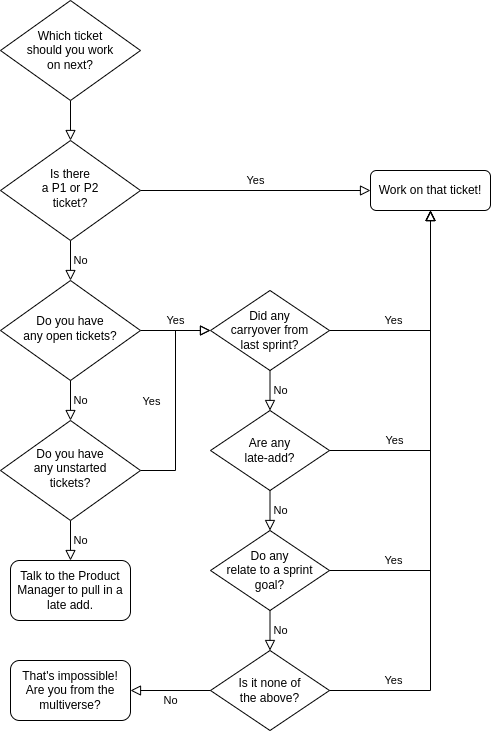

The diagram above was exported from draw.io. Its source (the exported page's mxGraphModel, read from the mxfile embedded in the PNG):
<mxGraphModel dx="776" dy="410" grid="1" gridSize="10" guides="1" tooltips="1" connect="1" arrows="1" fold="1" page="1" pageScale="1" pageWidth="827" pageHeight="1169" background="#ffffff" math="0" shadow="0">
  <root>
    <mxCell id="WIyWlLk6GJQsqaUBKTNV-0" />
    <mxCell id="WIyWlLk6GJQsqaUBKTNV-1" parent="WIyWlLk6GJQsqaUBKTNV-0" />
    <mxCell id="WIyWlLk6GJQsqaUBKTNV-2" value="" style="rounded=0;html=1;jettySize=auto;orthogonalLoop=1;fontSize=11;endArrow=block;endFill=0;endSize=8;strokeWidth=1;shadow=0;labelBackgroundColor=none;edgeStyle=orthogonalEdgeStyle;" parent="WIyWlLk6GJQsqaUBKTNV-1" source="-e1XkRgVHafDC9vOQ-H1-5" target="WIyWlLk6GJQsqaUBKTNV-6" edge="1">
      <mxGeometry relative="1" as="geometry">
        <mxPoint x="220" y="120" as="sourcePoint" />
      </mxGeometry>
    </mxCell>
    <mxCell id="WIyWlLk6GJQsqaUBKTNV-4" value="Yes" style="rounded=0;html=1;jettySize=auto;orthogonalLoop=1;fontSize=11;endArrow=block;endFill=0;endSize=8;strokeWidth=1;shadow=0;labelBackgroundColor=none;edgeStyle=orthogonalEdgeStyle;entryX=0;entryY=0.5;entryDx=0;entryDy=0;" parent="WIyWlLk6GJQsqaUBKTNV-1" source="WIyWlLk6GJQsqaUBKTNV-6" target="WIyWlLk6GJQsqaUBKTNV-7" edge="1">
      <mxGeometry y="10" relative="1" as="geometry">
        <mxPoint as="offset" />
        <mxPoint x="570" y="260" as="targetPoint" />
      </mxGeometry>
    </mxCell>
    <mxCell id="WIyWlLk6GJQsqaUBKTNV-5" value="No" style="edgeStyle=orthogonalEdgeStyle;rounded=0;html=1;jettySize=auto;orthogonalLoop=1;fontSize=11;endArrow=block;endFill=0;endSize=8;strokeWidth=1;shadow=0;labelBackgroundColor=none;" parent="WIyWlLk6GJQsqaUBKTNV-1" source="WIyWlLk6GJQsqaUBKTNV-6" target="WIyWlLk6GJQsqaUBKTNV-10" edge="1">
      <mxGeometry y="10" relative="1" as="geometry">
        <mxPoint as="offset" />
        <Array as="points" />
      </mxGeometry>
    </mxCell>
    <mxCell id="WIyWlLk6GJQsqaUBKTNV-6" value="Is there&lt;br&gt;a P1 or P2&lt;br&gt;ticket?" style="rhombus;whiteSpace=wrap;html=1;shadow=0;fontFamily=Helvetica;fontSize=12;align=center;strokeWidth=1;spacing=6;spacingTop=-4;" parent="WIyWlLk6GJQsqaUBKTNV-1" vertex="1">
      <mxGeometry x="150" y="170" width="140" height="100" as="geometry" />
    </mxCell>
    <mxCell id="WIyWlLk6GJQsqaUBKTNV-7" value="Work on that ticket!" style="rounded=1;whiteSpace=wrap;html=1;fontSize=12;glass=0;strokeWidth=1;shadow=0;" parent="WIyWlLk6GJQsqaUBKTNV-1" vertex="1">
      <mxGeometry x="520" y="200" width="120" height="40" as="geometry" />
    </mxCell>
    <mxCell id="WIyWlLk6GJQsqaUBKTNV-8" value="No" style="rounded=0;html=1;jettySize=auto;orthogonalLoop=1;fontSize=11;endArrow=block;endFill=0;endSize=8;strokeWidth=1;shadow=0;labelBackgroundColor=none;edgeStyle=orthogonalEdgeStyle;startArrow=none;" parent="WIyWlLk6GJQsqaUBKTNV-1" source="-e1XkRgVHafDC9vOQ-H1-13" target="WIyWlLk6GJQsqaUBKTNV-11" edge="1">
      <mxGeometry y="10" relative="1" as="geometry">
        <mxPoint as="offset" />
        <mxPoint x="220" y="480" as="sourcePoint" />
      </mxGeometry>
    </mxCell>
    <mxCell id="WIyWlLk6GJQsqaUBKTNV-9" value="Yes" style="edgeStyle=orthogonalEdgeStyle;rounded=0;html=1;jettySize=auto;orthogonalLoop=1;fontSize=11;endArrow=block;endFill=0;endSize=8;strokeWidth=1;shadow=0;labelBackgroundColor=none;" parent="WIyWlLk6GJQsqaUBKTNV-1" source="WIyWlLk6GJQsqaUBKTNV-10" target="-e1XkRgVHafDC9vOQ-H1-0" edge="1">
      <mxGeometry y="10" relative="1" as="geometry">
        <mxPoint as="offset" />
        <mxPoint x="320" y="330" as="targetPoint" />
      </mxGeometry>
    </mxCell>
    <mxCell id="WIyWlLk6GJQsqaUBKTNV-10" value="Do you have&lt;br&gt;any open tickets?" style="rhombus;whiteSpace=wrap;html=1;shadow=0;fontFamily=Helvetica;fontSize=12;align=center;strokeWidth=1;spacing=6;spacingTop=-4;" parent="WIyWlLk6GJQsqaUBKTNV-1" vertex="1">
      <mxGeometry x="150" y="310" width="140" height="100" as="geometry" />
    </mxCell>
    <mxCell id="WIyWlLk6GJQsqaUBKTNV-11" value="Talk to the Product Manager to pull in a late add." style="rounded=1;whiteSpace=wrap;html=1;fontSize=12;glass=0;strokeWidth=1;shadow=0;" parent="WIyWlLk6GJQsqaUBKTNV-1" vertex="1">
      <mxGeometry x="160" y="590" width="120" height="60" as="geometry" />
    </mxCell>
    <mxCell id="-e1XkRgVHafDC9vOQ-H1-0" value="Did any&lt;br&gt;carryover from&lt;br&gt;last sprint?" style="rhombus;whiteSpace=wrap;html=1;" parent="WIyWlLk6GJQsqaUBKTNV-1" vertex="1">
      <mxGeometry x="360" y="320" width="119" height="80" as="geometry" />
    </mxCell>
    <mxCell id="-e1XkRgVHafDC9vOQ-H1-3" value="Yes" style="rounded=0;html=1;jettySize=auto;orthogonalLoop=1;fontSize=11;endArrow=block;endFill=0;endSize=8;strokeWidth=1;shadow=0;labelBackgroundColor=none;edgeStyle=orthogonalEdgeStyle;" parent="WIyWlLk6GJQsqaUBKTNV-1" source="-e1XkRgVHafDC9vOQ-H1-0" target="WIyWlLk6GJQsqaUBKTNV-7" edge="1">
      <mxGeometry x="-0.4218" y="10" relative="1" as="geometry">
        <mxPoint as="offset" />
        <mxPoint x="280" y="210" as="sourcePoint" />
        <mxPoint x="660" y="210" as="targetPoint" />
      </mxGeometry>
    </mxCell>
    <mxCell id="-e1XkRgVHafDC9vOQ-H1-5" value="Which ticket&lt;br&gt;should you work&lt;br&gt;on next?" style="rhombus;whiteSpace=wrap;html=1;" parent="WIyWlLk6GJQsqaUBKTNV-1" vertex="1">
      <mxGeometry x="150" y="30" width="140" height="100" as="geometry" />
    </mxCell>
    <mxCell id="-e1XkRgVHafDC9vOQ-H1-8" value="Are any&lt;br&gt;late-add?" style="rhombus;whiteSpace=wrap;html=1;" parent="WIyWlLk6GJQsqaUBKTNV-1" vertex="1">
      <mxGeometry x="360" y="440" width="119" height="80" as="geometry" />
    </mxCell>
    <mxCell id="-e1XkRgVHafDC9vOQ-H1-9" value="Do any&lt;br&gt;relate to&amp;nbsp;a sprint goal?" style="rhombus;whiteSpace=wrap;html=1;" parent="WIyWlLk6GJQsqaUBKTNV-1" vertex="1">
      <mxGeometry x="360" y="560" width="119" height="80" as="geometry" />
    </mxCell>
    <mxCell id="-e1XkRgVHafDC9vOQ-H1-10" value="Is it none of&lt;br&gt;the above?" style="rhombus;whiteSpace=wrap;html=1;" parent="WIyWlLk6GJQsqaUBKTNV-1" vertex="1">
      <mxGeometry x="360" y="680" width="119" height="80" as="geometry" />
    </mxCell>
    <mxCell id="-e1XkRgVHafDC9vOQ-H1-14" value="Yes" style="edgeStyle=orthogonalEdgeStyle;rounded=0;html=1;jettySize=auto;orthogonalLoop=1;fontSize=11;endArrow=block;endFill=0;endSize=8;strokeWidth=1;shadow=0;labelBackgroundColor=none;entryX=0;entryY=0.5;entryDx=0;entryDy=0;" parent="WIyWlLk6GJQsqaUBKTNV-1" source="-e1XkRgVHafDC9vOQ-H1-13" target="-e1XkRgVHafDC9vOQ-H1-0" edge="1">
      <mxGeometry y="25" relative="1" as="geometry">
        <mxPoint x="1" y="1" as="offset" />
        <mxPoint x="280" y="330" as="sourcePoint" />
        <mxPoint x="420" y="330" as="targetPoint" />
      </mxGeometry>
    </mxCell>
    <mxCell id="-e1XkRgVHafDC9vOQ-H1-20" value="Yes" style="rounded=0;html=1;jettySize=auto;orthogonalLoop=1;fontSize=11;endArrow=block;endFill=0;endSize=8;strokeWidth=1;shadow=0;labelBackgroundColor=none;edgeStyle=orthogonalEdgeStyle;" parent="WIyWlLk6GJQsqaUBKTNV-1" source="-e1XkRgVHafDC9vOQ-H1-8" target="WIyWlLk6GJQsqaUBKTNV-7" edge="1">
      <mxGeometry x="-0.6199" y="10" relative="1" as="geometry">
        <mxPoint as="offset" />
        <mxPoint x="530" y="330" as="sourcePoint" />
        <mxPoint x="660" y="210" as="targetPoint" />
      </mxGeometry>
    </mxCell>
    <mxCell id="-e1XkRgVHafDC9vOQ-H1-21" value="Yes" style="rounded=0;html=1;jettySize=auto;orthogonalLoop=1;fontSize=11;endArrow=block;endFill=0;endSize=8;strokeWidth=1;shadow=0;labelBackgroundColor=none;edgeStyle=orthogonalEdgeStyle;" parent="WIyWlLk6GJQsqaUBKTNV-1" source="-e1XkRgVHafDC9vOQ-H1-9" target="WIyWlLk6GJQsqaUBKTNV-7" edge="1">
      <mxGeometry x="-0.7234" y="10" relative="1" as="geometry">
        <mxPoint as="offset" />
        <mxPoint x="530" y="450" as="sourcePoint" />
        <mxPoint x="720" y="230" as="targetPoint" />
      </mxGeometry>
    </mxCell>
    <mxCell id="-e1XkRgVHafDC9vOQ-H1-22" value="Yes" style="rounded=0;html=1;jettySize=auto;orthogonalLoop=1;fontSize=11;endArrow=block;endFill=0;endSize=8;strokeWidth=1;shadow=0;labelBackgroundColor=none;edgeStyle=orthogonalEdgeStyle;" parent="WIyWlLk6GJQsqaUBKTNV-1" source="-e1XkRgVHafDC9vOQ-H1-10" target="WIyWlLk6GJQsqaUBKTNV-7" edge="1">
      <mxGeometry x="-0.7786" y="10" relative="1" as="geometry">
        <mxPoint as="offset" />
        <mxPoint x="540" y="460" as="sourcePoint" />
        <mxPoint x="730" y="240" as="targetPoint" />
      </mxGeometry>
    </mxCell>
    <mxCell id="-e1XkRgVHafDC9vOQ-H1-13" value="Do you have&lt;br&gt;any unstarted&lt;br&gt;tickets?" style="rhombus;whiteSpace=wrap;html=1;shadow=0;fontFamily=Helvetica;fontSize=12;align=center;strokeWidth=1;spacing=6;spacingTop=-4;" parent="WIyWlLk6GJQsqaUBKTNV-1" vertex="1">
      <mxGeometry x="150" y="450" width="140" height="100" as="geometry" />
    </mxCell>
    <mxCell id="-e1XkRgVHafDC9vOQ-H1-24" value="No" style="rounded=0;html=1;jettySize=auto;orthogonalLoop=1;fontSize=11;endArrow=block;endFill=0;endSize=8;strokeWidth=1;shadow=0;labelBackgroundColor=none;edgeStyle=orthogonalEdgeStyle;startArrow=none;" parent="WIyWlLk6GJQsqaUBKTNV-1" source="WIyWlLk6GJQsqaUBKTNV-10" target="-e1XkRgVHafDC9vOQ-H1-13" edge="1">
      <mxGeometry y="10" relative="1" as="geometry">
        <mxPoint as="offset" />
        <mxPoint x="230" y="570" as="sourcePoint" />
        <mxPoint x="230" y="630" as="targetPoint" />
      </mxGeometry>
    </mxCell>
    <mxCell id="-e1XkRgVHafDC9vOQ-H1-30" value="That's impossible!&lt;br&gt;Are you from the multiverse?" style="rounded=1;whiteSpace=wrap;html=1;" parent="WIyWlLk6GJQsqaUBKTNV-1" vertex="1">
      <mxGeometry x="160" y="690" width="120" height="60" as="geometry" />
    </mxCell>
    <mxCell id="-e1XkRgVHafDC9vOQ-H1-32" value="No" style="rounded=0;html=1;jettySize=auto;orthogonalLoop=1;fontSize=11;endArrow=block;endFill=0;endSize=8;strokeWidth=1;shadow=0;labelBackgroundColor=none;edgeStyle=orthogonalEdgeStyle;startArrow=none;" parent="WIyWlLk6GJQsqaUBKTNV-1" source="-e1XkRgVHafDC9vOQ-H1-8" target="-e1XkRgVHafDC9vOQ-H1-9" edge="1">
      <mxGeometry y="10" relative="1" as="geometry">
        <mxPoint as="offset" />
        <mxPoint x="230" y="560" as="sourcePoint" />
        <mxPoint x="230" y="610" as="targetPoint" />
      </mxGeometry>
    </mxCell>
    <mxCell id="-e1XkRgVHafDC9vOQ-H1-33" value="No" style="rounded=0;html=1;jettySize=auto;orthogonalLoop=1;fontSize=11;endArrow=block;endFill=0;endSize=8;strokeWidth=1;shadow=0;labelBackgroundColor=none;edgeStyle=orthogonalEdgeStyle;startArrow=none;" parent="WIyWlLk6GJQsqaUBKTNV-1" source="-e1XkRgVHafDC9vOQ-H1-0" target="-e1XkRgVHafDC9vOQ-H1-8" edge="1">
      <mxGeometry y="10" relative="1" as="geometry">
        <mxPoint as="offset" />
        <mxPoint x="230" y="560" as="sourcePoint" />
        <mxPoint x="230" y="610" as="targetPoint" />
      </mxGeometry>
    </mxCell>
    <mxCell id="-e1XkRgVHafDC9vOQ-H1-34" value="No" style="rounded=0;html=1;jettySize=auto;orthogonalLoop=1;fontSize=11;endArrow=block;endFill=0;endSize=8;strokeWidth=1;shadow=0;labelBackgroundColor=none;edgeStyle=orthogonalEdgeStyle;startArrow=none;" parent="WIyWlLk6GJQsqaUBKTNV-1" source="-e1XkRgVHafDC9vOQ-H1-9" target="-e1XkRgVHafDC9vOQ-H1-10" edge="1">
      <mxGeometry y="10" relative="1" as="geometry">
        <mxPoint as="offset" />
        <mxPoint x="240" y="570" as="sourcePoint" />
        <mxPoint x="240" y="620" as="targetPoint" />
      </mxGeometry>
    </mxCell>
    <mxCell id="-e1XkRgVHafDC9vOQ-H1-35" value="No" style="rounded=0;html=1;jettySize=auto;orthogonalLoop=1;fontSize=11;endArrow=block;endFill=0;endSize=8;strokeWidth=1;shadow=0;labelBackgroundColor=none;edgeStyle=orthogonalEdgeStyle;startArrow=none;" parent="WIyWlLk6GJQsqaUBKTNV-1" source="-e1XkRgVHafDC9vOQ-H1-10" target="-e1XkRgVHafDC9vOQ-H1-30" edge="1">
      <mxGeometry y="10" relative="1" as="geometry">
        <mxPoint as="offset" />
        <mxPoint x="250" y="580" as="sourcePoint" />
        <mxPoint x="250" y="630" as="targetPoint" />
      </mxGeometry>
    </mxCell>
  </root>
</mxGraphModel>